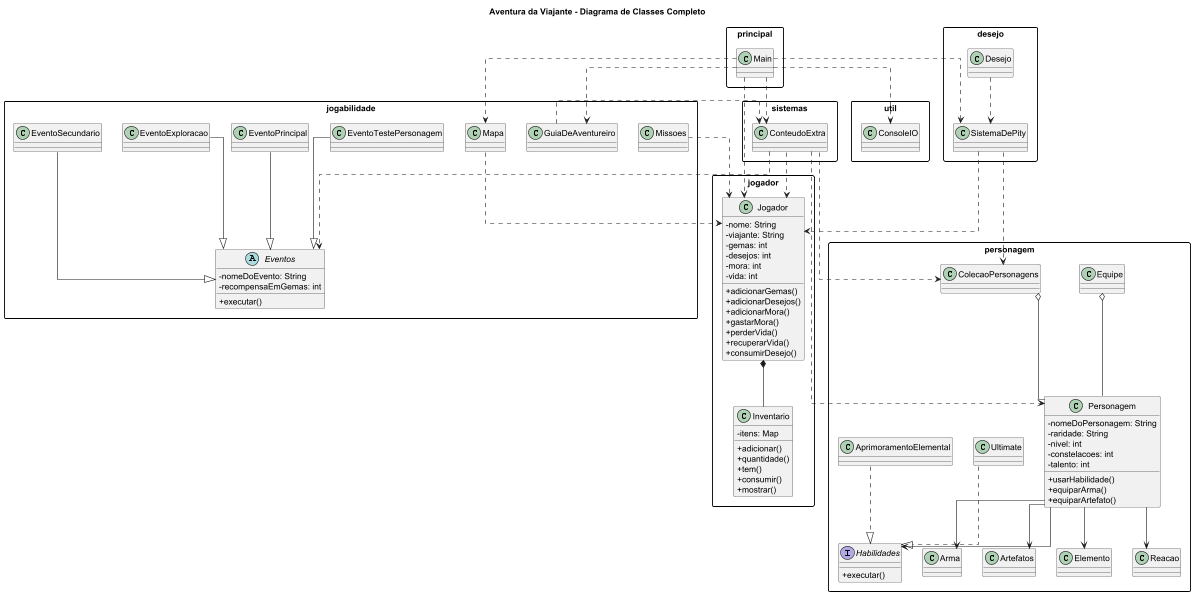

The diagram above was rendered by PlantUML. Its source (embedded in the PNG):
@startuml
title Aventura da Viajante - Diagrama de Classes Completo

skinparam classAttributeIconSize 0
skinparam packageStyle rectangle
skinparam linetype ortho

package principal {
    class Main
}

package jogador {
    class Jogador {
        - nome: String
        - viajante: String
        - gemas: int
        - desejos: int
        - mora: int
        - vida: int
        + adicionarGemas()
        + adicionarDesejos()
        + adicionarMora()
        + gastarMora()
        + perderVida()
        + recuperarVida()
        + consumirDesejo()
    }

    class Inventario {
        - itens: Map
        + adicionar()
        + quantidade()
        + tem()
        + consumir()
        + mostrar()
    }
}

package personagem {
    class Personagem {
        - nomeDoPersonagem: String
        - raridade: String
        - nivel: int
        - constelacoes: int
        - talento: int
        + usarHabilidade()
        + equiparArma()
        + equiparArtefato()
    }

    class Equipe
    class ColecaoPersonagens
    class Arma
    class Artefatos
    class Elemento
    class Reacao

    interface Habilidades {
        + executar()
    }

    class Ultimate
    class AprimoramentoElemental
}

package jogabilidade {
    abstract class Eventos {
        - nomeDoEvento: String
        - recompensaEmGemas: int
        + executar()
    }

    class EventoPrincipal
    class EventoExploracao
    class EventoSecundario
    class EventoTestePersonagem
    class Mapa
    class Missoes
    class GuiaDeAventureiro
}

package desejo {
    class Desejo
    class SistemaDePity
}

package sistemas {
    class ConteudoExtra
}

package util {
    class ConsoleIO
}

' Composição
Jogador *-- Inventario

' Agregação
Equipe o-- Personagem
ColecaoPersonagens o-- Personagem

' Relacionamentos
Personagem --> Arma
Personagem --> Artefatos
Personagem --> Elemento
Personagem --> Reacao
Personagem --> Habilidades

' Implementação de interface
Ultimate ..|> Habilidades
AprimoramentoElemental ..|> Habilidades

' Herança
EventoPrincipal --|> Eventos
EventoExploracao --|> Eventos
EventoSecundario --|> Eventos
EventoTestePersonagem --|> Eventos

' Dependências
Main ..> Jogador
Main ..> Mapa
Main ..> ConteudoExtra
Main ..> SistemaDePity
Main ..> GuiaDeAventureiro
Main ..> ConsoleIO

Mapa ..> Jogador
ConteudoExtra ..> Jogador
ConteudoExtra ..> Personagem
ConteudoExtra ..> ColecaoPersonagens
ConteudoExtra ..> Eventos
SistemaDePity ..> Jogador
SistemaDePity ..> ColecaoPersonagens
Desejo ..> SistemaDePity
Missoes ..> Jogador
GuiaDeAventureiro ..> ConteudoExtra

@enduml